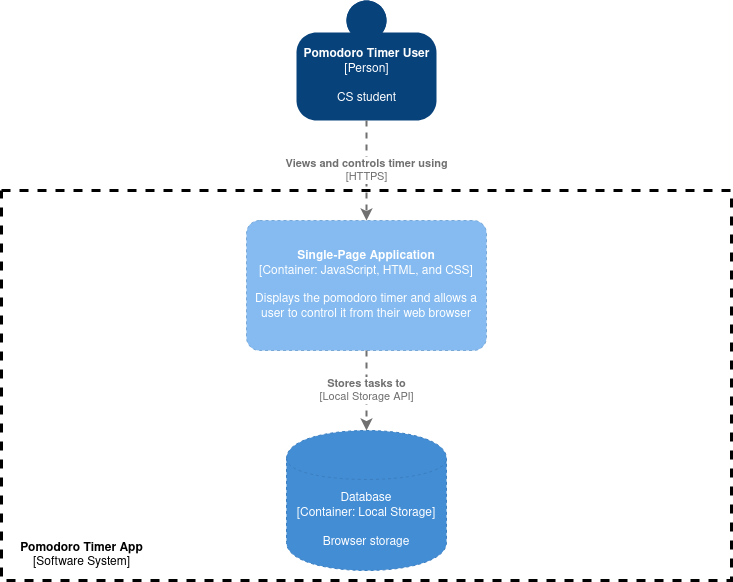

The diagram above was exported from draw.io. Its source (the exported page's mxGraphModel, read from the mxfile embedded in the PNG):
<mxGraphModel dx="2062" dy="1191" grid="1" gridSize="10" guides="1" tooltips="1" connect="1" arrows="1" fold="1" page="1" pageScale="1" pageWidth="850" pageHeight="1100" math="0" shadow="0">
  <root>
    <mxCell id="mOOHHvfs7Ng2maX_pcnX-0" />
    <mxCell id="mOOHHvfs7Ng2maX_pcnX-1" parent="mOOHHvfs7Ng2maX_pcnX-0" />
    <mxCell id="mOOHHvfs7Ng2maX_pcnX-3" value="" style="rounded=0;whiteSpace=wrap;html=1;dashed=1;strokeWidth=3;fillColor=none;" parent="mOOHHvfs7Ng2maX_pcnX-1" vertex="1">
      <mxGeometry x="60" y="450" width="730" height="390" as="geometry" />
    </mxCell>
    <mxCell id="mOOHHvfs7Ng2maX_pcnX-4" value="&lt;div&gt;&lt;b&gt;Pomodoro Timer App&lt;/b&gt;&lt;/div&gt;&lt;div&gt;[Software System]&lt;br&gt;&lt;b&gt;&lt;/b&gt;&lt;/div&gt;" style="text;html=1;align=center;verticalAlign=middle;resizable=0;points=[];autosize=1;" parent="mOOHHvfs7Ng2maX_pcnX-1" vertex="1">
      <mxGeometry x="70" y="800" width="140" height="30" as="geometry" />
    </mxCell>
    <object placeholders="1" c4Name="Single-Page Application" c4Type="Container" c4Technology="JavaScript, HTML, and CSS" c4Description="Displays the pomodoro timer and allows a user to control it from their web browser" label="&lt;b&gt;%c4Name%&lt;/b&gt;&lt;div&gt;[%c4Type%: %c4Technology%]&lt;/div&gt;&lt;br&gt;&lt;div&gt;%c4Description%&lt;/div&gt;" id="v7vq-0pB1vcHGM-lkqza-4">
      <mxCell style="rounded=1;whiteSpace=wrap;html=1;labelBackgroundColor=none;fillColor=#85BBF0;fontColor=#ffffff;align=center;arcSize=10;strokeColor=#78A8D8;metaEdit=1;metaData={&quot;c4Type&quot;:{&quot;editable&quot;:false}};points=[[0.25,0,0],[0.5,0,0],[0.75,0,0],[1,0.25,0],[1,0.5,0],[1,0.75,0],[0.75,1,0],[0.5,1,0],[0.25,1,0],[0,0.75,0],[0,0.5,0],[0,0.25,0]];dashed=1;" parent="mOOHHvfs7Ng2maX_pcnX-1" vertex="1">
        <mxGeometry x="305" y="480" width="240" height="130" as="geometry" />
      </mxCell>
    </object>
    <object placeholders="1" c4Type="Database" c4Technology="Local Storage" c4Description="Browser storage" label="%c4Type%&lt;div&gt;[Container:&amp;nbsp;%c4Technology%]&lt;/div&gt;&lt;br&gt;&lt;div&gt;%c4Description%&lt;/div&gt;" id="v7vq-0pB1vcHGM-lkqza-5">
      <mxCell style="shape=cylinder;whiteSpace=wrap;html=1;boundedLbl=1;rounded=0;labelBackgroundColor=none;fillColor=#438DD5;fontSize=12;fontColor=#ffffff;align=center;strokeColor=#3C7FC0;metaEdit=1;points=[[0.5,0,0],[1,0.25,0],[1,0.5,0],[1,0.75,0],[0.5,1,0],[0,0.75,0],[0,0.5,0],[0,0.25,0]];metaData={&quot;c4Type&quot;:{&quot;editable&quot;:false}};dashed=1;" parent="mOOHHvfs7Ng2maX_pcnX-1" vertex="1">
        <mxGeometry x="345" y="690" width="160" height="140" as="geometry" />
      </mxCell>
    </object>
    <object placeholders="1" c4Type="Relationship" c4Technology="Local Storage API" c4Description="Stores tasks to" label="&lt;div style=&quot;text-align: left&quot;&gt;&lt;div style=&quot;text-align: center&quot;&gt;&lt;b&gt;%c4Description%&lt;/b&gt;&lt;/div&gt;&lt;div style=&quot;text-align: center&quot;&gt;[%c4Technology%]&lt;/div&gt;&lt;/div&gt;" id="v7vq-0pB1vcHGM-lkqza-8">
      <mxCell style="edgeStyle=none;rounded=0;html=1;entryX=0.5;entryY=0;jettySize=auto;orthogonalLoop=1;strokeColor=#707070;strokeWidth=2;fontColor=#707070;jumpStyle=none;dashed=1;metaEdit=1;metaData={&quot;c4Type&quot;:{&quot;editable&quot;:false}};exitX=0.5;exitY=1;exitDx=0;exitDy=0;exitPerimeter=0;entryDx=0;entryDy=0;entryPerimeter=0;" parent="mOOHHvfs7Ng2maX_pcnX-1" source="v7vq-0pB1vcHGM-lkqza-4" target="v7vq-0pB1vcHGM-lkqza-5" edge="1">
        <mxGeometry width="160" relative="1" as="geometry">
          <mxPoint x="420" y="910" as="sourcePoint" />
          <mxPoint x="580" y="910" as="targetPoint" />
        </mxGeometry>
      </mxCell>
    </object>
    <object placeholders="1" c4Name="Pomodoro Timer User" c4Type="Person" c4Description="CS student" label="&lt;b&gt;%c4Name%&lt;/b&gt;&lt;div&gt;[%c4Type%]&lt;/div&gt;&lt;br&gt;&lt;div&gt;%c4Description%&lt;/div&gt;" id="rnuychSeBRdCIr-46yC5-0">
      <mxCell style="html=1;dashed=0;whitespace=wrap;fillColor=#08427b;strokeColor=none;fontColor=#ffffff;shape=mxgraph.c4.person;align=center;metaEdit=1;points=[[0.5,0,0],[1,0.5,0],[1,0.75,0],[0.75,1,0],[0.5,1,0],[0.25,1,0],[0,0.75,0],[0,0.5,0]];metaData={&quot;c4Type&quot;:{&quot;editable&quot;:false}};" parent="mOOHHvfs7Ng2maX_pcnX-1" vertex="1">
        <mxGeometry x="355" y="260" width="140" height="120" as="geometry" />
      </mxCell>
    </object>
    <object placeholders="1" c4Type="Relationship" c4Technology="HTTPS" c4Description="Views and controls timer using" label="&lt;div style=&quot;text-align: left&quot;&gt;&lt;div style=&quot;text-align: center&quot;&gt;&lt;b&gt;%c4Description%&lt;/b&gt;&lt;/div&gt;&lt;div style=&quot;text-align: center&quot;&gt;[%c4Technology%]&lt;/div&gt;&lt;/div&gt;" id="rnuychSeBRdCIr-46yC5-1">
      <mxCell style="edgeStyle=none;rounded=0;html=1;entryX=0.5;entryY=0;jettySize=auto;orthogonalLoop=1;strokeColor=#707070;strokeWidth=2;fontColor=#707070;jumpStyle=none;dashed=1;metaEdit=1;metaData={&quot;c4Type&quot;:{&quot;editable&quot;:false}};exitX=0.5;exitY=1;exitDx=0;exitDy=0;exitPerimeter=0;entryDx=0;entryDy=0;entryPerimeter=0;" parent="mOOHHvfs7Ng2maX_pcnX-1" source="rnuychSeBRdCIr-46yC5-0" target="v7vq-0pB1vcHGM-lkqza-4" edge="1">
        <mxGeometry width="160" relative="1" as="geometry">
          <mxPoint x="160" y="350" as="sourcePoint" />
          <mxPoint x="320" y="350" as="targetPoint" />
        </mxGeometry>
      </mxCell>
    </object>
  </root>
</mxGraphModel>